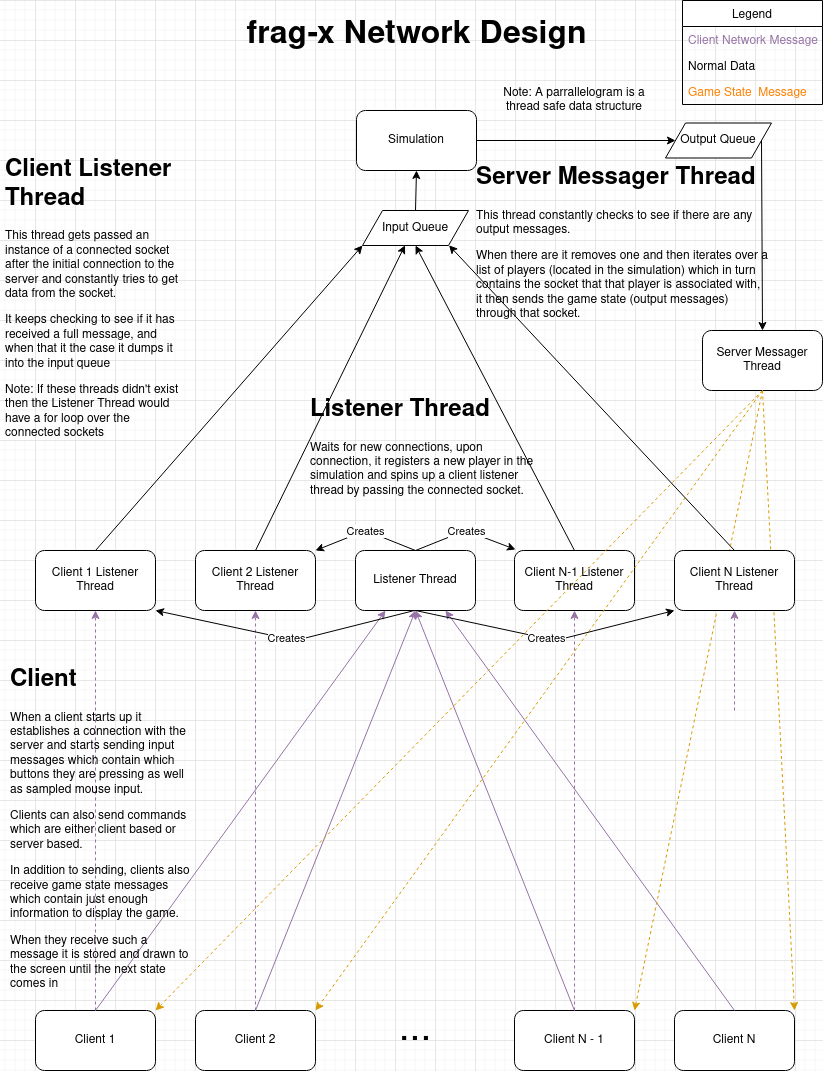

The diagram above was exported from draw.io. Its source (the exported page's mxGraphModel, read from the mxfile embedded in the PNG):
<mxGraphModel dx="868" dy="406" grid="1" gridSize="10" guides="1" tooltips="1" connect="1" arrows="1" fold="1" page="1" pageScale="1" pageWidth="827" pageHeight="1169" math="0" shadow="0">
  <root>
    <mxCell id="WIyWlLk6GJQsqaUBKTNV-0" />
    <mxCell id="WIyWlLk6GJQsqaUBKTNV-1" parent="WIyWlLk6GJQsqaUBKTNV-0" />
    <mxCell id="qj38xPrtQmlAeDG5ss8P-0" value="Simulation" style="rounded=1;whiteSpace=wrap;html=1;" vertex="1" parent="WIyWlLk6GJQsqaUBKTNV-1">
      <mxGeometry x="361" y="110" width="120" height="60" as="geometry" />
    </mxCell>
    <mxCell id="qj38xPrtQmlAeDG5ss8P-3" value="Client 1" style="rounded=1;whiteSpace=wrap;html=1;" vertex="1" parent="WIyWlLk6GJQsqaUBKTNV-1">
      <mxGeometry x="40" y="1010" width="120" height="60" as="geometry" />
    </mxCell>
    <mxCell id="qj38xPrtQmlAeDG5ss8P-4" value="Client 2" style="rounded=1;whiteSpace=wrap;html=1;" vertex="1" parent="WIyWlLk6GJQsqaUBKTNV-1">
      <mxGeometry x="200" y="1010" width="120" height="60" as="geometry" />
    </mxCell>
    <mxCell id="qj38xPrtQmlAeDG5ss8P-5" value="Client N - 1" style="rounded=1;whiteSpace=wrap;html=1;" vertex="1" parent="WIyWlLk6GJQsqaUBKTNV-1">
      <mxGeometry x="519" y="1010" width="120" height="60" as="geometry" />
    </mxCell>
    <mxCell id="qj38xPrtQmlAeDG5ss8P-6" value="Client N" style="rounded=1;whiteSpace=wrap;html=1;" vertex="1" parent="WIyWlLk6GJQsqaUBKTNV-1">
      <mxGeometry x="679" y="1010" width="120" height="60" as="geometry" />
    </mxCell>
    <mxCell id="qj38xPrtQmlAeDG5ss8P-7" value="&lt;font style=&quot;font-size: 39px&quot;&gt;...&lt;/font&gt;" style="text;html=1;strokeColor=none;fillColor=none;align=center;verticalAlign=middle;whiteSpace=wrap;rounded=0;" vertex="1" parent="WIyWlLk6GJQsqaUBKTNV-1">
      <mxGeometry x="400" y="1020" width="40" height="20" as="geometry" />
    </mxCell>
    <mxCell id="qj38xPrtQmlAeDG5ss8P-10" value="" style="endArrow=classic;startArrow=none;html=1;entryX=0.25;entryY=1;entryDx=0;entryDy=0;fillColor=#e1d5e7;strokeColor=#9673a6;startFill=0;exitX=0.5;exitY=0;exitDx=0;exitDy=0;" edge="1" parent="WIyWlLk6GJQsqaUBKTNV-1" source="qj38xPrtQmlAeDG5ss8P-3" target="qj38xPrtQmlAeDG5ss8P-1">
      <mxGeometry width="50" height="50" relative="1" as="geometry">
        <mxPoint x="140" y="820" as="sourcePoint" />
        <mxPoint x="340" y="720" as="targetPoint" />
      </mxGeometry>
    </mxCell>
    <mxCell id="qj38xPrtQmlAeDG5ss8P-11" value="" style="endArrow=classic;startArrow=none;html=1;entryX=0.75;entryY=1;entryDx=0;entryDy=0;exitX=0.5;exitY=0;exitDx=0;exitDy=0;fillColor=#e1d5e7;strokeColor=#9673a6;startFill=0;" edge="1" parent="WIyWlLk6GJQsqaUBKTNV-1" source="qj38xPrtQmlAeDG5ss8P-6" target="qj38xPrtQmlAeDG5ss8P-1">
      <mxGeometry width="50" height="50" relative="1" as="geometry">
        <mxPoint x="589" y="830" as="sourcePoint" />
        <mxPoint x="490" y="670" as="targetPoint" />
      </mxGeometry>
    </mxCell>
    <mxCell id="qj38xPrtQmlAeDG5ss8P-12" value="" style="endArrow=classic;startArrow=none;html=1;entryX=0.5;entryY=1;entryDx=0;entryDy=0;fillColor=#e1d5e7;strokeColor=#9673a6;startFill=0;exitX=0.5;exitY=0;exitDx=0;exitDy=0;" edge="1" parent="WIyWlLk6GJQsqaUBKTNV-1" source="qj38xPrtQmlAeDG5ss8P-4" target="qj38xPrtQmlAeDG5ss8P-1">
      <mxGeometry width="50" height="50" relative="1" as="geometry">
        <mxPoint x="300" y="820" as="sourcePoint" />
        <mxPoint x="350" y="770" as="targetPoint" />
      </mxGeometry>
    </mxCell>
    <mxCell id="qj38xPrtQmlAeDG5ss8P-13" value="" style="endArrow=classic;startArrow=none;html=1;entryX=0.5;entryY=1;entryDx=0;entryDy=0;exitX=0.5;exitY=0;exitDx=0;exitDy=0;fillColor=#e1d5e7;strokeColor=#9673a6;startFill=0;" edge="1" parent="WIyWlLk6GJQsqaUBKTNV-1" source="qj38xPrtQmlAeDG5ss8P-5" target="qj38xPrtQmlAeDG5ss8P-1">
      <mxGeometry width="50" height="50" relative="1" as="geometry">
        <mxPoint x="160" y="840" as="sourcePoint" />
        <mxPoint x="380" y="680" as="targetPoint" />
      </mxGeometry>
    </mxCell>
    <mxCell id="qj38xPrtQmlAeDG5ss8P-14" value="Client 1 Listener Thread" style="rounded=1;whiteSpace=wrap;html=1;" vertex="1" parent="WIyWlLk6GJQsqaUBKTNV-1">
      <mxGeometry x="40" y="550" width="120" height="60" as="geometry" />
    </mxCell>
    <mxCell id="qj38xPrtQmlAeDG5ss8P-15" value="Client 2 Listener Thread" style="rounded=1;whiteSpace=wrap;html=1;" vertex="1" parent="WIyWlLk6GJQsqaUBKTNV-1">
      <mxGeometry x="200" y="550" width="120" height="60" as="geometry" />
    </mxCell>
    <mxCell id="qj38xPrtQmlAeDG5ss8P-16" value="Client N-1 Listener Thread" style="rounded=1;whiteSpace=wrap;html=1;" vertex="1" parent="WIyWlLk6GJQsqaUBKTNV-1">
      <mxGeometry x="519" y="550" width="120" height="60" as="geometry" />
    </mxCell>
    <mxCell id="qj38xPrtQmlAeDG5ss8P-25" value="" style="endArrow=classic;dashed=1;html=1;exitX=0.5;exitY=0;exitDx=0;exitDy=0;entryX=0.5;entryY=1;entryDx=0;entryDy=0;fillColor=#e1d5e7;strokeColor=#9673a6;startArrow=none;startFill=0;endFill=1;" edge="1" parent="WIyWlLk6GJQsqaUBKTNV-1" source="qj38xPrtQmlAeDG5ss8P-3" target="qj38xPrtQmlAeDG5ss8P-14">
      <mxGeometry width="50" height="50" relative="1" as="geometry">
        <mxPoint x="317" y="690" as="sourcePoint" />
        <mxPoint x="367" y="640" as="targetPoint" />
      </mxGeometry>
    </mxCell>
    <mxCell id="qj38xPrtQmlAeDG5ss8P-29" value="" style="endArrow=classic;dashed=1;html=1;exitX=0.5;exitY=0;exitDx=0;exitDy=0;entryX=0.5;entryY=1;entryDx=0;entryDy=0;startArrow=none;startFill=0;endFill=1;fillColor=#e1d5e7;strokeColor=#9673a6;" edge="1" parent="WIyWlLk6GJQsqaUBKTNV-1" source="qj38xPrtQmlAeDG5ss8P-4" target="qj38xPrtQmlAeDG5ss8P-15">
      <mxGeometry width="50" height="50" relative="1" as="geometry">
        <mxPoint x="247" y="850" as="sourcePoint" />
        <mxPoint x="247" y="510" as="targetPoint" />
      </mxGeometry>
    </mxCell>
    <mxCell id="qj38xPrtQmlAeDG5ss8P-30" value="" style="endArrow=classic;dashed=1;html=1;exitX=0.5;exitY=0;exitDx=0;exitDy=0;entryX=0.5;entryY=1;entryDx=0;entryDy=0;fillColor=#e1d5e7;strokeColor=#9673a6;startArrow=none;startFill=0;endFill=1;" edge="1" parent="WIyWlLk6GJQsqaUBKTNV-1" source="qj38xPrtQmlAeDG5ss8P-5" target="qj38xPrtQmlAeDG5ss8P-16">
      <mxGeometry width="50" height="50" relative="1" as="geometry">
        <mxPoint x="219" y="860" as="sourcePoint" />
        <mxPoint x="219" y="520" as="targetPoint" />
      </mxGeometry>
    </mxCell>
    <mxCell id="qj38xPrtQmlAeDG5ss8P-31" value="" style="endArrow=classic;dashed=1;html=1;entryX=0.5;entryY=1;entryDx=0;entryDy=0;fillColor=#e1d5e7;strokeColor=#9673a6;startArrow=none;startFill=0;endFill=1;" edge="1" parent="WIyWlLk6GJQsqaUBKTNV-1" target="qj38xPrtQmlAeDG5ss8P-17">
      <mxGeometry width="50" height="50" relative="1" as="geometry">
        <mxPoint x="739" y="710" as="sourcePoint" />
        <mxPoint x="229" y="420" as="targetPoint" />
      </mxGeometry>
    </mxCell>
    <mxCell id="qj38xPrtQmlAeDG5ss8P-32" value="&lt;h1&gt;Client Listener Thread&lt;br&gt;&lt;/h1&gt;&lt;p&gt;This thread gets passed an instance of a connected socket after the initial connection to the server and constantly tries to get data from the socket. &lt;br&gt;&lt;/p&gt;&lt;p&gt;It keeps checking to see if it has received a full message, and when that it the case it dumps it into the input queue&lt;/p&gt;&lt;p&gt;Note: If these threads didn't exist then the Listener Thread would have a for loop over the connected sockets&lt;br&gt;&lt;/p&gt;&lt;p&gt;&lt;br&gt;&lt;/p&gt;&lt;p&gt;&lt;br&gt;&lt;/p&gt;" style="text;html=1;strokeColor=none;fillColor=none;spacing=5;spacingTop=-20;whiteSpace=wrap;overflow=hidden;rounded=0;" vertex="1" parent="WIyWlLk6GJQsqaUBKTNV-1">
      <mxGeometry x="5" y="150" width="190" height="295" as="geometry" />
    </mxCell>
    <mxCell id="qj38xPrtQmlAeDG5ss8P-33" value="Legend" style="swimlane;fontStyle=0;childLayout=stackLayout;horizontal=1;startSize=26;horizontalStack=0;resizeParent=1;resizeParentMax=0;resizeLast=0;collapsible=1;marginBottom=0;" vertex="1" parent="WIyWlLk6GJQsqaUBKTNV-1">
      <mxGeometry x="687" width="140" height="104" as="geometry" />
    </mxCell>
    <mxCell id="qj38xPrtQmlAeDG5ss8P-34" value="Client Network Message" style="text;strokeColor=none;fillColor=none;align=left;verticalAlign=top;spacingLeft=4;spacingRight=4;overflow=hidden;rotatable=0;points=[[0,0.5],[1,0.5]];portConstraint=eastwest;fontColor=#9673A6;" vertex="1" parent="qj38xPrtQmlAeDG5ss8P-33">
      <mxGeometry y="26" width="140" height="26" as="geometry" />
    </mxCell>
    <mxCell id="qj38xPrtQmlAeDG5ss8P-35" value="Normal Data" style="text;strokeColor=none;fillColor=none;align=left;verticalAlign=top;spacingLeft=4;spacingRight=4;overflow=hidden;rotatable=0;points=[[0,0.5],[1,0.5]];portConstraint=eastwest;" vertex="1" parent="qj38xPrtQmlAeDG5ss8P-33">
      <mxGeometry y="52" width="140" height="26" as="geometry" />
    </mxCell>
    <mxCell id="qj38xPrtQmlAeDG5ss8P-36" value="Game State  Message&#10;" style="text;strokeColor=none;fillColor=none;align=left;verticalAlign=top;spacingLeft=4;spacingRight=4;overflow=hidden;rotatable=0;points=[[0,0.5],[1,0.5]];portConstraint=eastwest;fontColor=#FF8000;" vertex="1" parent="qj38xPrtQmlAeDG5ss8P-33">
      <mxGeometry y="78" width="140" height="26" as="geometry" />
    </mxCell>
    <mxCell id="qj38xPrtQmlAeDG5ss8P-39" value="Server Messager Thread" style="rounded=1;whiteSpace=wrap;html=1;" vertex="1" parent="WIyWlLk6GJQsqaUBKTNV-1">
      <mxGeometry x="707" y="330" width="120" height="60" as="geometry" />
    </mxCell>
    <mxCell id="qj38xPrtQmlAeDG5ss8P-40" value="" style="endArrow=classic;html=1;fontColor=#000000;entryX=0.5;entryY=0;entryDx=0;entryDy=0;exitX=1;exitY=0.5;exitDx=0;exitDy=0;" edge="1" parent="WIyWlLk6GJQsqaUBKTNV-1" source="qj38xPrtQmlAeDG5ss8P-48" target="qj38xPrtQmlAeDG5ss8P-39">
      <mxGeometry width="50" height="50" relative="1" as="geometry">
        <mxPoint x="584" y="140" as="sourcePoint" />
        <mxPoint x="500" y="240" as="targetPoint" />
      </mxGeometry>
    </mxCell>
    <mxCell id="qj38xPrtQmlAeDG5ss8P-41" value="" style="endArrow=classic;html=1;fontColor=#000000;entryX=0.401;entryY=0.995;entryDx=0;entryDy=0;entryPerimeter=0;exitX=0.5;exitY=0;exitDx=0;exitDy=0;" edge="1" parent="WIyWlLk6GJQsqaUBKTNV-1" source="qj38xPrtQmlAeDG5ss8P-15" target="qj38xPrtQmlAeDG5ss8P-46">
      <mxGeometry width="50" height="50" relative="1" as="geometry">
        <mxPoint x="292" y="350" as="sourcePoint" />
        <mxPoint x="413" y="300" as="targetPoint" />
      </mxGeometry>
    </mxCell>
    <mxCell id="qj38xPrtQmlAeDG5ss8P-42" value="" style="endArrow=classic;html=1;fontColor=#000000;entryX=0;entryY=1;entryDx=0;entryDy=0;exitX=0.5;exitY=0;exitDx=0;exitDy=0;" edge="1" parent="WIyWlLk6GJQsqaUBKTNV-1" source="qj38xPrtQmlAeDG5ss8P-14" target="qj38xPrtQmlAeDG5ss8P-46">
      <mxGeometry width="50" height="50" relative="1" as="geometry">
        <mxPoint x="140" y="360" as="sourcePoint" />
        <mxPoint x="389" y="295" as="targetPoint" />
      </mxGeometry>
    </mxCell>
    <mxCell id="qj38xPrtQmlAeDG5ss8P-43" value="" style="endArrow=classic;html=1;fontColor=#000000;entryX=0.5;entryY=1;entryDx=0;entryDy=0;exitX=0.5;exitY=0;exitDx=0;exitDy=0;" edge="1" parent="WIyWlLk6GJQsqaUBKTNV-1" source="qj38xPrtQmlAeDG5ss8P-16" target="qj38xPrtQmlAeDG5ss8P-46">
      <mxGeometry width="50" height="50" relative="1" as="geometry">
        <mxPoint x="540" y="340" as="sourcePoint" />
        <mxPoint x="421" y="310" as="targetPoint" />
      </mxGeometry>
    </mxCell>
    <mxCell id="qj38xPrtQmlAeDG5ss8P-44" value="" style="endArrow=classic;html=1;fontColor=#000000;entryX=0.816;entryY=0.995;entryDx=0;entryDy=0;exitX=0.5;exitY=0;exitDx=0;exitDy=0;entryPerimeter=0;" edge="1" parent="WIyWlLk6GJQsqaUBKTNV-1" source="qj38xPrtQmlAeDG5ss8P-17" target="qj38xPrtQmlAeDG5ss8P-46">
      <mxGeometry width="50" height="50" relative="1" as="geometry">
        <mxPoint x="330" y="390" as="sourcePoint" />
        <mxPoint x="453" y="295" as="targetPoint" />
      </mxGeometry>
    </mxCell>
    <mxCell id="qj38xPrtQmlAeDG5ss8P-46" value="Input Queue" style="shape=parallelogram;perimeter=parallelogramPerimeter;whiteSpace=wrap;html=1;fixedSize=1;fontColor=#000000;" vertex="1" parent="WIyWlLk6GJQsqaUBKTNV-1">
      <mxGeometry x="367" y="210" width="106" height="35" as="geometry" />
    </mxCell>
    <mxCell id="qj38xPrtQmlAeDG5ss8P-47" value="" style="endArrow=classic;html=1;fontColor=#000000;entryX=0.5;entryY=1;entryDx=0;entryDy=0;exitX=0.5;exitY=0;exitDx=0;exitDy=0;" edge="1" parent="WIyWlLk6GJQsqaUBKTNV-1" source="qj38xPrtQmlAeDG5ss8P-46" target="qj38xPrtQmlAeDG5ss8P-0">
      <mxGeometry width="50" height="50" relative="1" as="geometry">
        <mxPoint x="330" y="290" as="sourcePoint" />
        <mxPoint x="380" y="240" as="targetPoint" />
      </mxGeometry>
    </mxCell>
    <mxCell id="qj38xPrtQmlAeDG5ss8P-48" value="Output Queue" style="shape=parallelogram;perimeter=parallelogramPerimeter;whiteSpace=wrap;html=1;fixedSize=1;fontColor=#000000;" vertex="1" parent="WIyWlLk6GJQsqaUBKTNV-1">
      <mxGeometry x="670" y="122.5" width="106" height="35" as="geometry" />
    </mxCell>
    <mxCell id="qj38xPrtQmlAeDG5ss8P-49" value="Note: A parrallelogram is a thread safe data structure" style="text;html=1;strokeColor=none;fillColor=none;align=center;verticalAlign=middle;whiteSpace=wrap;rounded=0;" vertex="1" parent="WIyWlLk6GJQsqaUBKTNV-1">
      <mxGeometry x="494" y="90" width="170" height="20" as="geometry" />
    </mxCell>
    <mxCell id="qj38xPrtQmlAeDG5ss8P-51" value="" style="endArrow=classic;dashed=1;html=1;exitX=0.5;exitY=1;exitDx=0;exitDy=0;fillColor=#ffe6cc;strokeColor=#d79b00;startArrow=none;startFill=0;endFill=1;entryX=1;entryY=0;entryDx=0;entryDy=0;" edge="1" parent="WIyWlLk6GJQsqaUBKTNV-1" source="qj38xPrtQmlAeDG5ss8P-39" target="qj38xPrtQmlAeDG5ss8P-3">
      <mxGeometry width="50" height="50" relative="1" as="geometry">
        <mxPoint x="150" y="730" as="sourcePoint" />
        <mxPoint x="200" y="700" as="targetPoint" />
      </mxGeometry>
    </mxCell>
    <mxCell id="qj38xPrtQmlAeDG5ss8P-52" value="" style="endArrow=classic;dashed=1;html=1;exitX=0.5;exitY=1;exitDx=0;exitDy=0;fillColor=#ffe6cc;strokeColor=#d79b00;startArrow=none;startFill=0;endFill=1;entryX=1;entryY=0;entryDx=0;entryDy=0;" edge="1" parent="WIyWlLk6GJQsqaUBKTNV-1" source="qj38xPrtQmlAeDG5ss8P-39" target="qj38xPrtQmlAeDG5ss8P-4">
      <mxGeometry width="50" height="50" relative="1" as="geometry">
        <mxPoint x="740" y="310" as="sourcePoint" />
        <mxPoint x="210" y="730" as="targetPoint" />
      </mxGeometry>
    </mxCell>
    <mxCell id="qj38xPrtQmlAeDG5ss8P-53" value="" style="endArrow=classic;dashed=1;html=1;exitX=0.5;exitY=1;exitDx=0;exitDy=0;fillColor=#ffe6cc;strokeColor=#d79b00;startArrow=none;startFill=0;endFill=1;entryX=1;entryY=0;entryDx=0;entryDy=0;" edge="1" parent="WIyWlLk6GJQsqaUBKTNV-1" source="qj38xPrtQmlAeDG5ss8P-39" target="qj38xPrtQmlAeDG5ss8P-5">
      <mxGeometry width="50" height="50" relative="1" as="geometry">
        <mxPoint x="740" y="310" as="sourcePoint" />
        <mxPoint x="369.9999999999998" y="730" as="targetPoint" />
      </mxGeometry>
    </mxCell>
    <mxCell id="qj38xPrtQmlAeDG5ss8P-54" value="" style="endArrow=classic;dashed=1;html=1;exitX=0.5;exitY=1;exitDx=0;exitDy=0;fillColor=#ffe6cc;strokeColor=#d79b00;startArrow=none;startFill=0;endFill=1;entryX=1;entryY=0;entryDx=0;entryDy=0;" edge="1" parent="WIyWlLk6GJQsqaUBKTNV-1" source="qj38xPrtQmlAeDG5ss8P-39" target="qj38xPrtQmlAeDG5ss8P-6">
      <mxGeometry width="50" height="50" relative="1" as="geometry">
        <mxPoint x="740" y="310" as="sourcePoint" />
        <mxPoint x="610" y="730" as="targetPoint" />
      </mxGeometry>
    </mxCell>
    <mxCell id="qj38xPrtQmlAeDG5ss8P-17" value="Client N Listener Thread" style="rounded=1;whiteSpace=wrap;html=1;" vertex="1" parent="WIyWlLk6GJQsqaUBKTNV-1">
      <mxGeometry x="679" y="550" width="120" height="60" as="geometry" />
    </mxCell>
    <mxCell id="qj38xPrtQmlAeDG5ss8P-1" value="Listener Thread" style="rounded=1;whiteSpace=wrap;html=1;" vertex="1" parent="WIyWlLk6GJQsqaUBKTNV-1">
      <mxGeometry x="360" y="550" width="120" height="60" as="geometry" />
    </mxCell>
    <mxCell id="qj38xPrtQmlAeDG5ss8P-55" value="" style="endArrow=classic;html=1;fontColor=#000000;exitX=1;exitY=0.5;exitDx=0;exitDy=0;entryX=0;entryY=0.5;entryDx=0;entryDy=0;" edge="1" parent="WIyWlLk6GJQsqaUBKTNV-1" source="qj38xPrtQmlAeDG5ss8P-0" target="qj38xPrtQmlAeDG5ss8P-48">
      <mxGeometry width="50" height="50" relative="1" as="geometry">
        <mxPoint x="590" y="240" as="sourcePoint" />
        <mxPoint x="640" y="190" as="targetPoint" />
      </mxGeometry>
    </mxCell>
    <mxCell id="qj38xPrtQmlAeDG5ss8P-57" value="&lt;h1&gt;Listener Thread&lt;br&gt;&lt;/h1&gt;&lt;p&gt;Waits for new connections, upon connection, it registers a new player in the simulation and spins up a client listener thread by passing the connected socket.&lt;br&gt;&lt;/p&gt;" style="text;html=1;strokeColor=none;fillColor=none;spacing=5;spacingTop=-20;whiteSpace=wrap;overflow=hidden;rounded=0;fontColor=#000000;" vertex="1" parent="WIyWlLk6GJQsqaUBKTNV-1">
      <mxGeometry x="310" y="390" width="240" height="140" as="geometry" />
    </mxCell>
    <mxCell id="qj38xPrtQmlAeDG5ss8P-59" value="" style="endArrow=classic;html=1;fontColor=#000000;exitX=0.5;exitY=0;exitDx=0;exitDy=0;" edge="1" parent="WIyWlLk6GJQsqaUBKTNV-1" source="qj38xPrtQmlAeDG5ss8P-1">
      <mxGeometry relative="1" as="geometry">
        <mxPoint x="430" y="520" as="sourcePoint" />
        <mxPoint x="520" y="549" as="targetPoint" />
        <Array as="points">
          <mxPoint x="470" y="530" />
        </Array>
      </mxGeometry>
    </mxCell>
    <mxCell id="qj38xPrtQmlAeDG5ss8P-60" value="Creates" style="edgeLabel;resizable=0;html=1;align=center;verticalAlign=middle;" connectable="0" vertex="1" parent="qj38xPrtQmlAeDG5ss8P-59">
      <mxGeometry relative="1" as="geometry">
        <mxPoint as="offset" />
      </mxGeometry>
    </mxCell>
    <mxCell id="qj38xPrtQmlAeDG5ss8P-61" value="" style="endArrow=classic;html=1;fontColor=#000000;entryX=1;entryY=0;entryDx=0;entryDy=0;" edge="1" parent="WIyWlLk6GJQsqaUBKTNV-1" target="qj38xPrtQmlAeDG5ss8P-15">
      <mxGeometry relative="1" as="geometry">
        <mxPoint x="420" y="550" as="sourcePoint" />
        <mxPoint x="260" y="550" as="targetPoint" />
        <Array as="points">
          <mxPoint x="370" y="530" />
        </Array>
      </mxGeometry>
    </mxCell>
    <mxCell id="qj38xPrtQmlAeDG5ss8P-62" value="Creates" style="edgeLabel;resizable=0;html=1;align=center;verticalAlign=middle;" connectable="0" vertex="1" parent="qj38xPrtQmlAeDG5ss8P-61">
      <mxGeometry relative="1" as="geometry" />
    </mxCell>
    <mxCell id="qj38xPrtQmlAeDG5ss8P-72" value="" style="endArrow=classic;html=1;fontColor=#000000;exitX=0.5;exitY=1;exitDx=0;exitDy=0;entryX=0;entryY=1;entryDx=0;entryDy=0;" edge="1" parent="WIyWlLk6GJQsqaUBKTNV-1" source="qj38xPrtQmlAeDG5ss8P-1" target="qj38xPrtQmlAeDG5ss8P-17">
      <mxGeometry relative="1" as="geometry">
        <mxPoint x="430" y="620" as="sourcePoint" />
        <mxPoint x="589" y="620" as="targetPoint" />
        <Array as="points">
          <mxPoint x="560" y="640" />
        </Array>
      </mxGeometry>
    </mxCell>
    <mxCell id="qj38xPrtQmlAeDG5ss8P-73" value="Creates" style="edgeLabel;resizable=0;html=1;align=center;verticalAlign=middle;" connectable="0" vertex="1" parent="qj38xPrtQmlAeDG5ss8P-72">
      <mxGeometry relative="1" as="geometry">
        <mxPoint as="offset" />
      </mxGeometry>
    </mxCell>
    <mxCell id="qj38xPrtQmlAeDG5ss8P-74" value="" style="endArrow=none;html=1;fontColor=#000000;exitX=1;exitY=1;exitDx=0;exitDy=0;startArrow=classic;startFill=1;endFill=0;" edge="1" parent="WIyWlLk6GJQsqaUBKTNV-1" source="qj38xPrtQmlAeDG5ss8P-14">
      <mxGeometry relative="1" as="geometry">
        <mxPoint x="160" y="610" as="sourcePoint" />
        <mxPoint x="419" y="610" as="targetPoint" />
        <Array as="points">
          <mxPoint x="300" y="640" />
        </Array>
      </mxGeometry>
    </mxCell>
    <mxCell id="qj38xPrtQmlAeDG5ss8P-75" value="Creates" style="edgeLabel;resizable=0;html=1;align=center;verticalAlign=middle;" connectable="0" vertex="1" parent="qj38xPrtQmlAeDG5ss8P-74">
      <mxGeometry relative="1" as="geometry">
        <mxPoint as="offset" />
      </mxGeometry>
    </mxCell>
    <mxCell id="qj38xPrtQmlAeDG5ss8P-77" value="&lt;h1&gt;Client&lt;/h1&gt;&lt;p&gt;When a client starts up it establishes a connection with the server and starts sending input messages which contain which buttons they are pressing as well as sampled mouse input.&lt;/p&gt;&lt;p&gt;Clients can also send commands which are either client based or server based.&lt;/p&gt;&lt;p&gt;In addition to sending, clients also receive game state messages which contain just enough information to display the game. &lt;br&gt;&lt;/p&gt;&lt;p&gt;When they receive such a message it is stored and drawn to the screen until the next state comes in&lt;br&gt;&lt;/p&gt;" style="text;html=1;strokeColor=none;fillColor=none;spacing=5;spacingTop=-20;whiteSpace=wrap;overflow=hidden;rounded=0;fontColor=#000000;" vertex="1" parent="WIyWlLk6GJQsqaUBKTNV-1">
      <mxGeometry x="10" y="660" width="190" height="340" as="geometry" />
    </mxCell>
    <mxCell id="qj38xPrtQmlAeDG5ss8P-78" value="&lt;font style=&quot;font-size: 32px&quot;&gt;&lt;b&gt;&lt;font style=&quot;font-size: 32px&quot;&gt;frag-x Network Design&lt;/font&gt;&lt;/b&gt;&lt;/font&gt;" style="text;html=1;strokeColor=none;fillColor=none;align=center;verticalAlign=middle;whiteSpace=wrap;rounded=0;fontColor=#000000;" vertex="1" parent="WIyWlLk6GJQsqaUBKTNV-1">
      <mxGeometry x="223.5" y="10" width="395" height="50" as="geometry" />
    </mxCell>
    <mxCell id="qj38xPrtQmlAeDG5ss8P-79" value="&lt;h1&gt;Server Messager Thread&lt;br&gt;&lt;/h1&gt;&lt;p&gt;This thread constantly checks to see if there are any output messages. &lt;br&gt;&lt;/p&gt;&lt;p&gt;When there are it removes one and then iterates over a list of players (located in the simulation) which in turn contains the socket that that player is associated with, it then sends the game state (output messages) through that socket.&lt;br&gt;&lt;/p&gt;" style="text;html=1;strokeColor=none;fillColor=none;spacing=5;spacingTop=-20;whiteSpace=wrap;overflow=hidden;rounded=0;fontColor=#000000;" vertex="1" parent="WIyWlLk6GJQsqaUBKTNV-1">
      <mxGeometry x="476" y="157.5" width="300" height="172.5" as="geometry" />
    </mxCell>
    <mxCell id="qj38xPrtQmlAeDG5ss8P-82" style="edgeStyle=orthogonalEdgeStyle;rounded=0;orthogonalLoop=1;jettySize=auto;html=1;exitX=0.5;exitY=1;exitDx=0;exitDy=0;fontColor=#000000;startArrow=classic;startFill=1;endArrow=none;endFill=0;" edge="1" parent="WIyWlLk6GJQsqaUBKTNV-1" source="qj38xPrtQmlAeDG5ss8P-48" target="qj38xPrtQmlAeDG5ss8P-48">
      <mxGeometry relative="1" as="geometry" />
    </mxCell>
  </root>
</mxGraphModel>